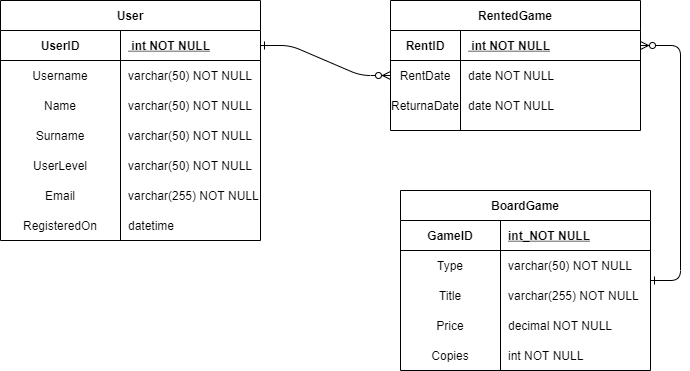

The diagram above was exported from draw.io. Its source (the exported page's mxGraphModel, read from the mxfile embedded in the PNG):
<mxGraphModel dx="832" dy="472" grid="1" gridSize="10" guides="1" tooltips="1" connect="1" arrows="1" fold="1" page="1" pageScale="1" pageWidth="850" pageHeight="1100" math="0" shadow="0" extFonts="Permanent Marker^https://fonts.googleapis.com/css?family=Permanent+Marker">
  <root>
    <mxCell id="0" />
    <mxCell id="1" parent="0" />
    <mxCell id="C-vyLk0tnHw3VtMMgP7b-1" value="" style="edgeStyle=entityRelationEdgeStyle;endArrow=ERzeroToMany;startArrow=ERone;endFill=1;startFill=0;" parent="1" source="C-vyLk0tnHw3VtMMgP7b-24" target="C-vyLk0tnHw3VtMMgP7b-6" edge="1">
      <mxGeometry width="100" height="100" relative="1" as="geometry">
        <mxPoint x="340" y="720" as="sourcePoint" />
        <mxPoint x="440" y="620" as="targetPoint" />
      </mxGeometry>
    </mxCell>
    <mxCell id="C-vyLk0tnHw3VtMMgP7b-12" value="" style="edgeStyle=entityRelationEdgeStyle;endArrow=ERzeroToMany;startArrow=ERone;endFill=1;startFill=0;" parent="1" source="C-vyLk0tnHw3VtMMgP7b-13" target="C-vyLk0tnHw3VtMMgP7b-3" edge="1">
      <mxGeometry width="100" height="100" relative="1" as="geometry">
        <mxPoint x="800" y="420" as="sourcePoint" />
        <mxPoint x="400" y="180" as="targetPoint" />
      </mxGeometry>
    </mxCell>
    <mxCell id="C-vyLk0tnHw3VtMMgP7b-2" value="RentedGame" style="shape=table;startSize=30;container=1;collapsible=1;childLayout=tableLayout;fixedRows=1;rowLines=0;fontStyle=1;align=center;resizeLast=1;" parent="1" vertex="1">
      <mxGeometry x="450" y="120" width="250" height="130" as="geometry" />
    </mxCell>
    <mxCell id="C-vyLk0tnHw3VtMMgP7b-3" value="" style="shape=partialRectangle;collapsible=0;dropTarget=0;pointerEvents=0;fillColor=none;points=[[0,0.5],[1,0.5]];portConstraint=eastwest;top=0;left=0;right=0;bottom=1;" parent="C-vyLk0tnHw3VtMMgP7b-2" vertex="1">
      <mxGeometry y="30" width="250" height="30" as="geometry" />
    </mxCell>
    <mxCell id="C-vyLk0tnHw3VtMMgP7b-4" value="RentID" style="shape=partialRectangle;overflow=hidden;connectable=0;fillColor=none;top=0;left=0;bottom=0;right=0;fontStyle=1;" parent="C-vyLk0tnHw3VtMMgP7b-3" vertex="1">
      <mxGeometry width="70" height="30" as="geometry" />
    </mxCell>
    <mxCell id="C-vyLk0tnHw3VtMMgP7b-5" value=" int NOT NULL " style="shape=partialRectangle;overflow=hidden;connectable=0;fillColor=none;top=0;left=0;bottom=0;right=0;align=left;spacingLeft=6;fontStyle=5;" parent="C-vyLk0tnHw3VtMMgP7b-3" vertex="1">
      <mxGeometry x="70" width="180" height="30" as="geometry" />
    </mxCell>
    <mxCell id="C-vyLk0tnHw3VtMMgP7b-6" value="" style="shape=partialRectangle;collapsible=0;dropTarget=0;pointerEvents=0;fillColor=none;points=[[0,0.5],[1,0.5]];portConstraint=eastwest;top=0;left=0;right=0;bottom=0;" parent="C-vyLk0tnHw3VtMMgP7b-2" vertex="1">
      <mxGeometry y="60" width="250" height="30" as="geometry" />
    </mxCell>
    <mxCell id="C-vyLk0tnHw3VtMMgP7b-7" value="RentDate" style="shape=partialRectangle;overflow=hidden;connectable=0;fillColor=none;top=0;left=0;bottom=0;right=0;" parent="C-vyLk0tnHw3VtMMgP7b-6" vertex="1">
      <mxGeometry width="70" height="30" as="geometry" />
    </mxCell>
    <mxCell id="C-vyLk0tnHw3VtMMgP7b-8" value="date NOT NULL" style="shape=partialRectangle;overflow=hidden;connectable=0;fillColor=none;top=0;left=0;bottom=0;right=0;align=left;spacingLeft=6;" parent="C-vyLk0tnHw3VtMMgP7b-6" vertex="1">
      <mxGeometry x="70" width="180" height="30" as="geometry" />
    </mxCell>
    <mxCell id="C-vyLk0tnHw3VtMMgP7b-9" value="" style="shape=partialRectangle;collapsible=0;dropTarget=0;pointerEvents=0;fillColor=none;points=[[0,0.5],[1,0.5]];portConstraint=eastwest;top=0;left=0;right=0;bottom=0;" parent="C-vyLk0tnHw3VtMMgP7b-2" vertex="1">
      <mxGeometry y="90" width="250" height="30" as="geometry" />
    </mxCell>
    <mxCell id="C-vyLk0tnHw3VtMMgP7b-10" value="ReturnaDate" style="shape=partialRectangle;overflow=hidden;connectable=0;fillColor=none;top=0;left=0;bottom=0;right=0;" parent="C-vyLk0tnHw3VtMMgP7b-9" vertex="1">
      <mxGeometry width="70" height="30" as="geometry" />
    </mxCell>
    <mxCell id="C-vyLk0tnHw3VtMMgP7b-11" value="date NOT NULL" style="shape=partialRectangle;overflow=hidden;connectable=0;fillColor=none;top=0;left=0;bottom=0;right=0;align=left;spacingLeft=6;" parent="C-vyLk0tnHw3VtMMgP7b-9" vertex="1">
      <mxGeometry x="70" width="180" height="30" as="geometry" />
    </mxCell>
    <mxCell id="C-vyLk0tnHw3VtMMgP7b-13" value="BoardGame" style="shape=table;startSize=30;container=1;collapsible=1;childLayout=tableLayout;fixedRows=1;rowLines=0;fontStyle=1;align=center;resizeLast=1;" parent="1" vertex="1">
      <mxGeometry x="460" y="310" width="250" height="180" as="geometry">
        <mxRectangle x="450" y="280" width="100" height="30" as="alternateBounds" />
      </mxGeometry>
    </mxCell>
    <mxCell id="C-vyLk0tnHw3VtMMgP7b-14" value="" style="shape=partialRectangle;collapsible=0;dropTarget=0;pointerEvents=0;fillColor=none;points=[[0,0.5],[1,0.5]];portConstraint=eastwest;top=0;left=0;right=0;bottom=1;" parent="C-vyLk0tnHw3VtMMgP7b-13" vertex="1">
      <mxGeometry y="30" width="250" height="30" as="geometry" />
    </mxCell>
    <mxCell id="C-vyLk0tnHw3VtMMgP7b-15" value="GameID" style="shape=partialRectangle;overflow=hidden;connectable=0;fillColor=none;top=0;left=0;bottom=0;right=0;fontStyle=1;" parent="C-vyLk0tnHw3VtMMgP7b-14" vertex="1">
      <mxGeometry width="100" height="30" as="geometry" />
    </mxCell>
    <mxCell id="C-vyLk0tnHw3VtMMgP7b-16" value="int_NOT NULL" style="shape=partialRectangle;overflow=hidden;connectable=0;fillColor=none;top=0;left=0;bottom=0;right=0;align=left;spacingLeft=6;fontStyle=5;" parent="C-vyLk0tnHw3VtMMgP7b-14" vertex="1">
      <mxGeometry x="100" width="150" height="30" as="geometry" />
    </mxCell>
    <mxCell id="lEABQBJD4y1rzB-zDl8K-32" value="" style="shape=partialRectangle;collapsible=0;dropTarget=0;pointerEvents=0;fillColor=none;points=[[0,0.5],[1,0.5]];portConstraint=eastwest;top=0;left=0;right=0;bottom=0;" parent="C-vyLk0tnHw3VtMMgP7b-13" vertex="1">
      <mxGeometry y="60" width="250" height="30" as="geometry" />
    </mxCell>
    <mxCell id="lEABQBJD4y1rzB-zDl8K-33" value="Type" style="shape=partialRectangle;overflow=hidden;connectable=0;fillColor=none;top=0;left=0;bottom=0;right=0;" parent="lEABQBJD4y1rzB-zDl8K-32" vertex="1">
      <mxGeometry width="100" height="30" as="geometry" />
    </mxCell>
    <mxCell id="lEABQBJD4y1rzB-zDl8K-34" value="varchar(50) NOT NULL" style="shape=partialRectangle;overflow=hidden;connectable=0;fillColor=none;top=0;left=0;bottom=0;right=0;align=left;spacingLeft=6;" parent="lEABQBJD4y1rzB-zDl8K-32" vertex="1">
      <mxGeometry x="100" width="150" height="30" as="geometry" />
    </mxCell>
    <mxCell id="lEABQBJD4y1rzB-zDl8K-35" value="" style="shape=partialRectangle;collapsible=0;dropTarget=0;pointerEvents=0;fillColor=none;points=[[0,0.5],[1,0.5]];portConstraint=eastwest;top=0;left=0;right=0;bottom=0;" parent="C-vyLk0tnHw3VtMMgP7b-13" vertex="1">
      <mxGeometry y="90" width="250" height="30" as="geometry" />
    </mxCell>
    <mxCell id="lEABQBJD4y1rzB-zDl8K-36" value="Title" style="shape=partialRectangle;overflow=hidden;connectable=0;fillColor=none;top=0;left=0;bottom=0;right=0;" parent="lEABQBJD4y1rzB-zDl8K-35" vertex="1">
      <mxGeometry width="100" height="30" as="geometry" />
    </mxCell>
    <mxCell id="lEABQBJD4y1rzB-zDl8K-37" value="varchar(255) NOT NULL" style="shape=partialRectangle;overflow=hidden;connectable=0;fillColor=none;top=0;left=0;bottom=0;right=0;align=left;spacingLeft=6;" parent="lEABQBJD4y1rzB-zDl8K-35" vertex="1">
      <mxGeometry x="100" width="150" height="30" as="geometry" />
    </mxCell>
    <mxCell id="lEABQBJD4y1rzB-zDl8K-38" value="" style="shape=partialRectangle;collapsible=0;dropTarget=0;pointerEvents=0;fillColor=none;points=[[0,0.5],[1,0.5]];portConstraint=eastwest;top=0;left=0;right=0;bottom=0;" parent="C-vyLk0tnHw3VtMMgP7b-13" vertex="1">
      <mxGeometry y="120" width="250" height="30" as="geometry" />
    </mxCell>
    <mxCell id="lEABQBJD4y1rzB-zDl8K-39" value="Price" style="shape=partialRectangle;overflow=hidden;connectable=0;fillColor=none;top=0;left=0;bottom=0;right=0;" parent="lEABQBJD4y1rzB-zDl8K-38" vertex="1">
      <mxGeometry width="100" height="30" as="geometry" />
    </mxCell>
    <mxCell id="lEABQBJD4y1rzB-zDl8K-40" value="decimal NOT NULL" style="shape=partialRectangle;overflow=hidden;connectable=0;fillColor=none;top=0;left=0;bottom=0;right=0;align=left;spacingLeft=6;" parent="lEABQBJD4y1rzB-zDl8K-38" vertex="1">
      <mxGeometry x="100" width="150" height="30" as="geometry" />
    </mxCell>
    <mxCell id="C-vyLk0tnHw3VtMMgP7b-17" value="" style="shape=partialRectangle;collapsible=0;dropTarget=0;pointerEvents=0;fillColor=none;points=[[0,0.5],[1,0.5]];portConstraint=eastwest;top=0;left=0;right=0;bottom=0;" parent="C-vyLk0tnHw3VtMMgP7b-13" vertex="1">
      <mxGeometry y="150" width="250" height="30" as="geometry" />
    </mxCell>
    <mxCell id="C-vyLk0tnHw3VtMMgP7b-18" value="Copies" style="shape=partialRectangle;overflow=hidden;connectable=0;fillColor=none;top=0;left=0;bottom=0;right=0;" parent="C-vyLk0tnHw3VtMMgP7b-17" vertex="1">
      <mxGeometry width="100" height="30" as="geometry" />
    </mxCell>
    <mxCell id="C-vyLk0tnHw3VtMMgP7b-19" value="int NOT NULL" style="shape=partialRectangle;overflow=hidden;connectable=0;fillColor=none;top=0;left=0;bottom=0;right=0;align=left;spacingLeft=6;" parent="C-vyLk0tnHw3VtMMgP7b-17" vertex="1">
      <mxGeometry x="100" width="150" height="30" as="geometry" />
    </mxCell>
    <mxCell id="C-vyLk0tnHw3VtMMgP7b-23" value="User" style="shape=table;startSize=30;container=1;collapsible=1;childLayout=tableLayout;fixedRows=1;rowLines=0;fontStyle=1;align=center;resizeLast=1;" parent="1" vertex="1">
      <mxGeometry x="60" y="120" width="260" height="240" as="geometry" />
    </mxCell>
    <mxCell id="C-vyLk0tnHw3VtMMgP7b-24" value="" style="shape=partialRectangle;collapsible=0;dropTarget=0;pointerEvents=0;fillColor=none;points=[[0,0.5],[1,0.5]];portConstraint=eastwest;top=0;left=0;right=0;bottom=1;" parent="C-vyLk0tnHw3VtMMgP7b-23" vertex="1">
      <mxGeometry y="30" width="260" height="30" as="geometry" />
    </mxCell>
    <mxCell id="C-vyLk0tnHw3VtMMgP7b-25" value="UserID" style="shape=partialRectangle;overflow=hidden;connectable=0;fillColor=none;top=0;left=0;bottom=0;right=0;fontStyle=1;" parent="C-vyLk0tnHw3VtMMgP7b-24" vertex="1">
      <mxGeometry width="120" height="30" as="geometry" />
    </mxCell>
    <mxCell id="C-vyLk0tnHw3VtMMgP7b-26" value=" int NOT NULL " style="shape=partialRectangle;overflow=hidden;connectable=0;fillColor=none;top=0;left=0;bottom=0;right=0;align=left;spacingLeft=6;fontStyle=5;" parent="C-vyLk0tnHw3VtMMgP7b-24" vertex="1">
      <mxGeometry x="120" width="140" height="30" as="geometry" />
    </mxCell>
    <mxCell id="lEABQBJD4y1rzB-zDl8K-17" value="" style="shape=partialRectangle;collapsible=0;dropTarget=0;pointerEvents=0;fillColor=none;points=[[0,0.5],[1,0.5]];portConstraint=eastwest;top=0;left=0;right=0;bottom=0;" parent="C-vyLk0tnHw3VtMMgP7b-23" vertex="1">
      <mxGeometry y="60" width="260" height="30" as="geometry" />
    </mxCell>
    <mxCell id="lEABQBJD4y1rzB-zDl8K-18" value="Username" style="shape=partialRectangle;overflow=hidden;connectable=0;fillColor=none;top=0;left=0;bottom=0;right=0;" parent="lEABQBJD4y1rzB-zDl8K-17" vertex="1">
      <mxGeometry width="120" height="30" as="geometry" />
    </mxCell>
    <mxCell id="lEABQBJD4y1rzB-zDl8K-19" value="varchar(50) NOT NULL" style="shape=partialRectangle;overflow=hidden;connectable=0;fillColor=none;top=0;left=0;bottom=0;right=0;align=left;spacingLeft=6;" parent="lEABQBJD4y1rzB-zDl8K-17" vertex="1">
      <mxGeometry x="120" width="140" height="30" as="geometry" />
    </mxCell>
    <mxCell id="lEABQBJD4y1rzB-zDl8K-20" value="" style="shape=partialRectangle;collapsible=0;dropTarget=0;pointerEvents=0;fillColor=none;points=[[0,0.5],[1,0.5]];portConstraint=eastwest;top=0;left=0;right=0;bottom=0;" parent="C-vyLk0tnHw3VtMMgP7b-23" vertex="1">
      <mxGeometry y="90" width="260" height="30" as="geometry" />
    </mxCell>
    <mxCell id="lEABQBJD4y1rzB-zDl8K-21" value="Name" style="shape=partialRectangle;overflow=hidden;connectable=0;fillColor=none;top=0;left=0;bottom=0;right=0;" parent="lEABQBJD4y1rzB-zDl8K-20" vertex="1">
      <mxGeometry width="120" height="30" as="geometry" />
    </mxCell>
    <mxCell id="lEABQBJD4y1rzB-zDl8K-22" value="varchar(50) NOT NULL" style="shape=partialRectangle;overflow=hidden;connectable=0;fillColor=none;top=0;left=0;bottom=0;right=0;align=left;spacingLeft=6;" parent="lEABQBJD4y1rzB-zDl8K-20" vertex="1">
      <mxGeometry x="120" width="140" height="30" as="geometry" />
    </mxCell>
    <mxCell id="C-vyLk0tnHw3VtMMgP7b-27" value="" style="shape=partialRectangle;collapsible=0;dropTarget=0;pointerEvents=0;fillColor=none;points=[[0,0.5],[1,0.5]];portConstraint=eastwest;top=0;left=0;right=0;bottom=0;" parent="C-vyLk0tnHw3VtMMgP7b-23" vertex="1">
      <mxGeometry y="120" width="260" height="30" as="geometry" />
    </mxCell>
    <mxCell id="C-vyLk0tnHw3VtMMgP7b-28" value="Surname" style="shape=partialRectangle;overflow=hidden;connectable=0;fillColor=none;top=0;left=0;bottom=0;right=0;" parent="C-vyLk0tnHw3VtMMgP7b-27" vertex="1">
      <mxGeometry width="120" height="30" as="geometry" />
    </mxCell>
    <mxCell id="C-vyLk0tnHw3VtMMgP7b-29" value="varchar(50) NOT NULL" style="shape=partialRectangle;overflow=hidden;connectable=0;fillColor=none;top=0;left=0;bottom=0;right=0;align=left;spacingLeft=6;" parent="C-vyLk0tnHw3VtMMgP7b-27" vertex="1">
      <mxGeometry x="120" width="140" height="30" as="geometry" />
    </mxCell>
    <mxCell id="lEABQBJD4y1rzB-zDl8K-23" value="" style="shape=partialRectangle;collapsible=0;dropTarget=0;pointerEvents=0;fillColor=none;points=[[0,0.5],[1,0.5]];portConstraint=eastwest;top=0;left=0;right=0;bottom=0;" parent="C-vyLk0tnHw3VtMMgP7b-23" vertex="1">
      <mxGeometry y="150" width="260" height="30" as="geometry" />
    </mxCell>
    <mxCell id="lEABQBJD4y1rzB-zDl8K-24" value="UserLevel" style="shape=partialRectangle;overflow=hidden;connectable=0;fillColor=none;top=0;left=0;bottom=0;right=0;" parent="lEABQBJD4y1rzB-zDl8K-23" vertex="1">
      <mxGeometry width="120" height="30" as="geometry" />
    </mxCell>
    <mxCell id="lEABQBJD4y1rzB-zDl8K-25" value="varchar(50) NOT NULL" style="shape=partialRectangle;overflow=hidden;connectable=0;fillColor=none;top=0;left=0;bottom=0;right=0;align=left;spacingLeft=6;" parent="lEABQBJD4y1rzB-zDl8K-23" vertex="1">
      <mxGeometry x="120" width="140" height="30" as="geometry" />
    </mxCell>
    <mxCell id="lEABQBJD4y1rzB-zDl8K-26" value="" style="shape=partialRectangle;collapsible=0;dropTarget=0;pointerEvents=0;fillColor=none;points=[[0,0.5],[1,0.5]];portConstraint=eastwest;top=0;left=0;right=0;bottom=0;" parent="C-vyLk0tnHw3VtMMgP7b-23" vertex="1">
      <mxGeometry y="180" width="260" height="30" as="geometry" />
    </mxCell>
    <mxCell id="lEABQBJD4y1rzB-zDl8K-27" value="Email" style="shape=partialRectangle;overflow=hidden;connectable=0;fillColor=none;top=0;left=0;bottom=0;right=0;" parent="lEABQBJD4y1rzB-zDl8K-26" vertex="1">
      <mxGeometry width="120" height="30" as="geometry" />
    </mxCell>
    <mxCell id="lEABQBJD4y1rzB-zDl8K-28" value="varchar(255) NOT NULL" style="shape=partialRectangle;overflow=hidden;connectable=0;fillColor=none;top=0;left=0;bottom=0;right=0;align=left;spacingLeft=6;" parent="lEABQBJD4y1rzB-zDl8K-26" vertex="1">
      <mxGeometry x="120" width="140" height="30" as="geometry" />
    </mxCell>
    <mxCell id="lEABQBJD4y1rzB-zDl8K-29" value="" style="shape=partialRectangle;collapsible=0;dropTarget=0;pointerEvents=0;fillColor=none;points=[[0,0.5],[1,0.5]];portConstraint=eastwest;top=0;left=0;right=0;bottom=0;" parent="C-vyLk0tnHw3VtMMgP7b-23" vertex="1">
      <mxGeometry y="210" width="260" height="30" as="geometry" />
    </mxCell>
    <mxCell id="lEABQBJD4y1rzB-zDl8K-30" value="RegisteredOn" style="shape=partialRectangle;overflow=hidden;connectable=0;fillColor=none;top=0;left=0;bottom=0;right=0;" parent="lEABQBJD4y1rzB-zDl8K-29" vertex="1">
      <mxGeometry width="120" height="30" as="geometry" />
    </mxCell>
    <mxCell id="lEABQBJD4y1rzB-zDl8K-31" value="datetime" style="shape=partialRectangle;overflow=hidden;connectable=0;fillColor=none;top=0;left=0;bottom=0;right=0;align=left;spacingLeft=6;" parent="lEABQBJD4y1rzB-zDl8K-29" vertex="1">
      <mxGeometry x="120" width="140" height="30" as="geometry" />
    </mxCell>
  </root>
</mxGraphModel>